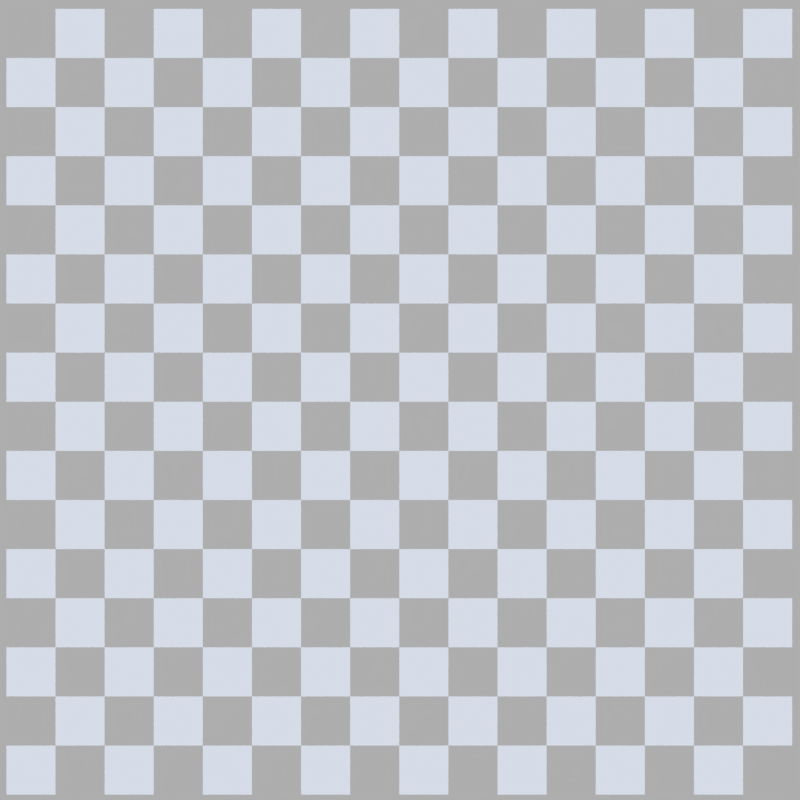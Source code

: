 # Source: cwda-empty-image.blend  (saved by Blender 2.79.7; exported with 4.5.12 LTS)
import bpy
from mathutils import Matrix  # noqa: F401  (used for matrix-valued properties, if any)

bpy.ops.wm.read_factory_settings(use_empty=True)
scene = bpy.context.scene
scene.name = 'Scene'

# ---- collections
col_collection_1 = bpy.data.collections.new('Collection 1'); scene.collection.children.link(col_collection_1)

# ---- materials (node trees are filled in below, after node groups)
mat_material = bpy.data.materials.new('Material')
mat_material.alpha_threshold = 0.0
mat_material.use_transparent_shadow = False
mat_material.diffuse_color = (1.0, 1.0, 1.0, 1.0)
mat_material.roughness = 0.5

# ---- material node trees

# ---- world
world_world = bpy.data.worlds.new('World'); scene.world = world_world
world_world.color = (0.42, 0.42, 0.42)
world_world.use_sun_shadow = False
world_world.sun_shadow_jitter_overblur = 0.0

# ---- cameras
cam_camera = bpy.data.cameras.new('Camera')
cam_camera.clip_end = 100.0
cam_camera.lens = 35.0
cam_camera.sensor_width = 32.0
cam_camera.sensor_height = 18.0
cam_camera.ortho_scale = 7.314
cam_camera.dof.focus_distance = 0.0
cam_camera.dof.aperture_fstop = 128.0

# ---- lights
light_lamp_002 = bpy.data.lights.new('Lamp.002', 'SUN')
light_lamp_002.color = (1.0, 0.2858, 0.003573)
light_lamp_002.transmission_factor = 0.0
light_lamp_002.cutoff_distance = 30.0
light_lamp_002.angle = 0.1993
light_lamp_002.energy = 0.4
light_lamp_002.shadow_buffer_clip_start = 1.001
light_lamp_002.shadow_soft_size = 0.1
light_lamp_002.shadow_cascade_max_distance = 1000.0
light_lamp_001 = bpy.data.lights.new('Lamp.001', 'SUN')
light_lamp_001.color = (0.002057, 0.3427, 1.0)
light_lamp_001.transmission_factor = 0.0
light_lamp_001.cutoff_distance = 30.0
light_lamp_001.angle = 0.1993
light_lamp_001.energy = 0.4
light_lamp_001.shadow_buffer_clip_start = 1.001
light_lamp_001.shadow_soft_size = 0.1
light_lamp_001.shadow_cascade_max_distance = 1000.0
light_sun = bpy.data.lights.new('Sun', 'SUN')
light_sun.transmission_factor = 0.0
light_sun.cutoff_distance = 42.0
light_sun.angle = 0.1993
light_sun.energy = 1.0
light_sun.shadow_buffer_clip_start = 1.001
light_sun.shadow_soft_size = 0.1
light_sun.shadow_cascade_max_distance = 1000.0

# ---- meshes
me_plane = bpy.data.meshes.new('Plane')
me_plane.from_pydata([(-1.0, -1.0, 0.0), (1.0, -1.0, 0.0), (-1.0, 1.0, 0.0), (1.0, 1.0, 0.0), (1.0, 1.0, 0.0), (3.0, 1.0, 0.0), (1.0, 3.0, 0.0), (3.0, 3.0, 0.0), (3.0, -1.0, 0.0), (5.0, -1.0, 0.0), (3.0, 1.0, 0.0), (5.0, 1.0, 0.0), (5.0, 1.0, 0.0), (7.0, 1.0, 0.0), (5.0, 3.0, 0.0), (7.0, 3.0, 0.0), (-1.0, 3.0, 0.0), (1.0, 3.0, 0.0), (-1.0, 5.0, 0.0), (1.0, 5.0, 0.0), (1.0, 5.0, 0.0), (3.0, 5.0, 0.0), (1.0, 7.0, 0.0), (3.0, 7.0, 0.0), (3.0, 3.0, 0.0), (5.0, 3.0, 0.0), (3.0, 5.0, 0.0), (5.0, 5.0, 0.0), (5.0, 5.0, 0.0), (7.0, 5.0, 0.0), (5.0, 7.0, 0.0), (7.0, 7.0, 0.0), (-1.0, 7.0, 0.0), (1.0, 7.0, 0.0), (-1.0, 9.0, 0.0), (1.0, 9.0, 0.0), (1.0, 9.0, 0.0), (3.0, 9.0, 0.0), (1.0, 11.0, 0.0), (3.0, 11.0, 0.0), (3.0, 7.0, 0.0), (5.0, 7.0, 0.0), (3.0, 9.0, 0.0), (5.0, 9.0, 0.0), (5.0, 9.0, 0.0), (7.0, 9.0, 0.0), (5.0, 11.0, 0.0), (7.0, 11.0, 0.0), (-1.0, 11.0, 0.0), (1.0, 11.0, 0.0), (-1.0, 13.0, 0.0), (1.0, 13.0, 0.0), (1.0, 13.0, 0.0), (3.0, 13.0, 0.0), (1.0, 15.0, 0.0), (3.0, 15.0, 0.0), (3.0, 11.0, 0.0), (5.0, 11.0, 0.0), (3.0, 13.0, 0.0), (5.0, 13.0, 0.0), (5.0, 13.0, 0.0), (7.0, 13.0, 0.0), (5.0, 15.0, 0.0), (7.0, 15.0, 0.0), (-1.0, 15.0, 0.0), (1.0, 15.0, 0.0), (-1.0, 17.0, 0.0), (1.0, 17.0, 0.0), (1.0, 17.0, 0.0), (3.0, 17.0, 0.0), (1.0, 19.0, 0.0), (3.0, 19.0, 0.0), (3.0, 15.0, 0.0), (5.0, 15.0, 0.0), (3.0, 17.0, 0.0), (5.0, 17.0, 0.0), (5.0, 17.0, 0.0), (7.0, 17.0, 0.0), (5.0, 19.0, 0.0), (7.0, 19.0, 0.0), (-1.0, 19.0, 0.0), (1.0, 19.0, 0.0), (-1.0, 21.0, 0.0), (1.0, 21.0, 0.0), (1.0, 21.0, 0.0), (3.0, 21.0, 0.0), (1.0, 23.0, 0.0), (3.0, 23.0, 0.0), (3.0, 19.0, 0.0), (5.0, 19.0, 0.0), (3.0, 21.0, 0.0), (5.0, 21.0, 0.0), (5.0, 21.0, 0.0), (7.0, 21.0, 0.0), (5.0, 23.0, 0.0), (7.0, 23.0, 0.0), (-1.0, 23.0, 0.0), (1.0, 23.0, 0.0), (-1.0, 25.0, 0.0), (1.0, 25.0, 0.0), (1.0, 25.0, 0.0), (3.0, 25.0, 0.0), (1.0, 27.0, 0.0), (3.0, 27.0, 0.0), (3.0, 23.0, 0.0), (5.0, 23.0, 0.0), (3.0, 25.0, 0.0), (5.0, 25.0, 0.0), (5.0, 25.0, 0.0), (7.0, 25.0, 0.0), (5.0, 27.0, 0.0), (7.0, 27.0, 0.0), (-1.0, 27.0, 0.0), (1.0, 27.0, 0.0), (-1.0, 29.0, 0.0), (1.0, 29.0, 0.0), (1.0, 29.0, 0.0), (3.0, 29.0, 0.0), (1.0, 31.0, 0.0), (3.0, 31.0, 0.0), (3.0, 27.0, 0.0), (5.0, 27.0, 0.0), (3.0, 29.0, 0.0), (5.0, 29.0, 0.0), (5.0, 29.0, 0.0), (7.0, 29.0, 0.0), (5.0, 31.0, 0.0), (7.0, 31.0, 0.0), (7.0, -1.0, 0.0), (9.0, -1.0, 0.0), (7.0, 1.0, 0.0), (9.0, 1.0, 0.0), (9.0, 1.0, 0.0), (11.0, 1.0, 0.0), (9.0, 3.0, 0.0), (11.0, 3.0, 0.0), (11.0, -1.0, 0.0), (13.0, -1.0, 0.0), (11.0, 1.0, 0.0), (13.0, 1.0, 0.0), (13.0, 1.0, 0.0), (15.0, 1.0, 0.0), (13.0, 3.0, 0.0), (15.0, 3.0, 0.0), (7.0, 3.0, 0.0), (9.0, 3.0, 0.0), (7.0, 5.0, 0.0), (9.0, 5.0, 0.0), (9.0, 5.0, 0.0), (11.0, 5.0, 0.0), (9.0, 7.0, 0.0), (11.0, 7.0, 0.0), (11.0, 3.0, 0.0), (13.0, 3.0, 0.0), (11.0, 5.0, 0.0), (13.0, 5.0, 0.0), (13.0, 5.0, 0.0), (15.0, 5.0, 0.0), (13.0, 7.0, 0.0), (15.0, 7.0, 0.0), (7.0, 7.0, 0.0), (9.0, 7.0, 0.0), (7.0, 9.0, 0.0), (9.0, 9.0, 0.0), (9.0, 9.0, 0.0), (11.0, 9.0, 0.0), (9.0, 11.0, 0.0), (11.0, 11.0, 0.0), (11.0, 7.0, 0.0), (13.0, 7.0, 0.0), (11.0, 9.0, 0.0), (13.0, 9.0, 0.0), (13.0, 9.0, 0.0), (15.0, 9.0, 0.0), (13.0, 11.0, 0.0), (15.0, 11.0, 0.0), (7.0, 11.0, 0.0), (9.0, 11.0, 0.0), (7.0, 13.0, 0.0), (9.0, 13.0, 0.0), (9.0, 13.0, 0.0), (11.0, 13.0, 0.0), (9.0, 15.0, 0.0), (11.0, 15.0, 0.0), (11.0, 11.0, 0.0), (13.0, 11.0, 0.0), (11.0, 13.0, 0.0), (13.0, 13.0, 0.0), (13.0, 13.0, 0.0), (15.0, 13.0, 0.0), (13.0, 15.0, 0.0), (15.0, 15.0, 0.0), (7.0, 15.0, 0.0), (9.0, 15.0, 0.0), (7.0, 17.0, 0.0), (9.0, 17.0, 0.0), (9.0, 17.0, 0.0), (11.0, 17.0, 0.0), (9.0, 19.0, 0.0), (11.0, 19.0, 0.0), (11.0, 15.0, 0.0), (13.0, 15.0, 0.0), (11.0, 17.0, 0.0), (13.0, 17.0, 0.0), (13.0, 17.0, 0.0), (15.0, 17.0, 0.0), (13.0, 19.0, 0.0), (15.0, 19.0, 0.0), (7.0, 19.0, 0.0), (9.0, 19.0, 0.0), (7.0, 21.0, 0.0), (9.0, 21.0, 0.0), (9.0, 21.0, 0.0), (11.0, 21.0, 0.0), (9.0, 23.0, 0.0), (11.0, 23.0, 0.0), (11.0, 19.0, 0.0), (13.0, 19.0, 0.0), (11.0, 21.0, 0.0), (13.0, 21.0, 0.0), (13.0, 21.0, 0.0), (15.0, 21.0, 0.0), (13.0, 23.0, 0.0), (15.0, 23.0, 0.0), (7.0, 23.0, 0.0), (9.0, 23.0, 0.0), (7.0, 25.0, 0.0), (9.0, 25.0, 0.0), (9.0, 25.0, 0.0), (11.0, 25.0, 0.0), (9.0, 27.0, 0.0), (11.0, 27.0, 0.0), (11.0, 23.0, 0.0), (13.0, 23.0, 0.0), (11.0, 25.0, 0.0), (13.0, 25.0, 0.0), (13.0, 25.0, 0.0), (15.0, 25.0, 0.0), (13.0, 27.0, 0.0), (15.0, 27.0, 0.0), (7.0, 27.0, 0.0), (9.0, 27.0, 0.0), (7.0, 29.0, 0.0), (9.0, 29.0, 0.0), (9.0, 29.0, 0.0), (11.0, 29.0, 0.0), (9.0, 31.0, 0.0), (11.0, 31.0, 0.0), (11.0, 27.0, 0.0), (13.0, 27.0, 0.0), (11.0, 29.0, 0.0), (13.0, 29.0, 0.0), (13.0, 29.0, 0.0), (15.0, 29.0, 0.0), (13.0, 31.0, 0.0), (15.0, 31.0, 0.0), (15.0, -1.0, 0.0), (17.0, -1.0, 0.0), (15.0, 1.0, 0.0), (17.0, 1.0, 0.0), (17.0, 1.0, 0.0), (19.0, 1.0, 0.0), (17.0, 3.0, 0.0), (19.0, 3.0, 0.0), (19.0, -1.0, 0.0), (21.0, -1.0, 0.0), (19.0, 1.0, 0.0), (21.0, 1.0, 0.0), (21.0, 1.0, 0.0), (23.0, 1.0, 0.0), (21.0, 3.0, 0.0), (23.0, 3.0, 0.0), (15.0, 3.0, 0.0), (17.0, 3.0, 0.0), (15.0, 5.0, 0.0), (17.0, 5.0, 0.0), (17.0, 5.0, 0.0), (19.0, 5.0, 0.0), (17.0, 7.0, 0.0), (19.0, 7.0, 0.0), (19.0, 3.0, 0.0), (21.0, 3.0, 0.0), (19.0, 5.0, 0.0), (21.0, 5.0, 0.0), (21.0, 5.0, 0.0), (23.0, 5.0, 0.0), (21.0, 7.0, 0.0), (23.0, 7.0, 0.0), (15.0, 7.0, 0.0), (17.0, 7.0, 0.0), (15.0, 9.0, 0.0), (17.0, 9.0, 0.0), (17.0, 9.0, 0.0), (19.0, 9.0, 0.0), (17.0, 11.0, 0.0), (19.0, 11.0, 0.0), (19.0, 7.0, 0.0), (21.0, 7.0, 0.0), (19.0, 9.0, 0.0), (21.0, 9.0, 0.0), (21.0, 9.0, 0.0), (23.0, 9.0, 0.0), (21.0, 11.0, 0.0), (23.0, 11.0, 0.0), (15.0, 11.0, 0.0), (17.0, 11.0, 0.0), (15.0, 13.0, 0.0), (17.0, 13.0, 0.0), (17.0, 13.0, 0.0), (19.0, 13.0, 0.0), (17.0, 15.0, 0.0), (19.0, 15.0, 0.0), (19.0, 11.0, 0.0), (21.0, 11.0, 0.0), (19.0, 13.0, 0.0), (21.0, 13.0, 0.0), (21.0, 13.0, 0.0), (23.0, 13.0, 0.0), (21.0, 15.0, 0.0), (23.0, 15.0, 0.0), (15.0, 15.0, 0.0), (17.0, 15.0, 0.0), (15.0, 17.0, 0.0), (17.0, 17.0, 0.0), (17.0, 17.0, 0.0), (19.0, 17.0, 0.0), (17.0, 19.0, 0.0), (19.0, 19.0, 0.0), (19.0, 15.0, 0.0), (21.0, 15.0, 0.0), (19.0, 17.0, 0.0), (21.0, 17.0, 0.0), (21.0, 17.0, 0.0), (23.0, 17.0, 0.0), (21.0, 19.0, 0.0), (23.0, 19.0, 0.0), (15.0, 19.0, 0.0), (17.0, 19.0, 0.0), (15.0, 21.0, 0.0), (17.0, 21.0, 0.0), (17.0, 21.0, 0.0), (19.0, 21.0, 0.0), (17.0, 23.0, 0.0), (19.0, 23.0, 0.0), (19.0, 19.0, 0.0), (21.0, 19.0, 0.0), (19.0, 21.0, 0.0), (21.0, 21.0, 0.0), (21.0, 21.0, 0.0), (23.0, 21.0, 0.0), (21.0, 23.0, 0.0), (23.0, 23.0, 0.0), (15.0, 23.0, 0.0), (17.0, 23.0, 0.0), (15.0, 25.0, 0.0), (17.0, 25.0, 0.0), (17.0, 25.0, 0.0), (19.0, 25.0, 0.0), (17.0, 27.0, 0.0), (19.0, 27.0, 0.0), (19.0, 23.0, 0.0), (21.0, 23.0, 0.0), (19.0, 25.0, 0.0), (21.0, 25.0, 0.0), (21.0, 25.0, 0.0), (23.0, 25.0, 0.0), (21.0, 27.0, 0.0), (23.0, 27.0, 0.0), (15.0, 27.0, 0.0), (17.0, 27.0, 0.0), (15.0, 29.0, 0.0), (17.0, 29.0, 0.0), (17.0, 29.0, 0.0), (19.0, 29.0, 0.0), (17.0, 31.0, 0.0), (19.0, 31.0, 0.0), (19.0, 27.0, 0.0), (21.0, 27.0, 0.0), (19.0, 29.0, 0.0), (21.0, 29.0, 0.0), (21.0, 29.0, 0.0), (23.0, 29.0, 0.0), (21.0, 31.0, 0.0), (23.0, 31.0, 0.0), (23.0, -1.0, 0.0), (25.0, -1.0, 0.0), (23.0, 1.0, 0.0), (25.0, 1.0, 0.0), (25.0, 1.0, 0.0), (27.0, 1.0, 0.0), (25.0, 3.0, 0.0), (27.0, 3.0, 0.0), (27.0, -1.0, 0.0), (29.0, -1.0, 0.0), (27.0, 1.0, 0.0), (29.0, 1.0, 0.0), (29.0, 1.0, 0.0), (31.0, 1.0, 0.0), (29.0, 3.0, 0.0), (31.0, 3.0, 0.0), (23.0, 3.0, 0.0), (25.0, 3.0, 0.0), (23.0, 5.0, 0.0), (25.0, 5.0, 0.0), (25.0, 5.0, 0.0), (27.0, 5.0, 0.0), (25.0, 7.0, 0.0), (27.0, 7.0, 0.0), (27.0, 3.0, 0.0), (29.0, 3.0, 0.0), (27.0, 5.0, 0.0), (29.0, 5.0, 0.0), (29.0, 5.0, 0.0), (31.0, 5.0, 0.0), (29.0, 7.0, 0.0), (31.0, 7.0, 0.0), (23.0, 7.0, 0.0), (25.0, 7.0, 0.0), (23.0, 9.0, 0.0), (25.0, 9.0, 0.0), (25.0, 9.0, 0.0), (27.0, 9.0, 0.0), (25.0, 11.0, 0.0), (27.0, 11.0, 0.0), (27.0, 7.0, 0.0), (29.0, 7.0, 0.0), (27.0, 9.0, 0.0), (29.0, 9.0, 0.0), (29.0, 9.0, 0.0), (31.0, 9.0, 0.0), (29.0, 11.0, 0.0), (31.0, 11.0, 0.0), (23.0, 11.0, 0.0), (25.0, 11.0, 0.0), (23.0, 13.0, 0.0), (25.0, 13.0, 0.0), (25.0, 13.0, 0.0), (27.0, 13.0, 0.0), (25.0, 15.0, 0.0), (27.0, 15.0, 0.0), (27.0, 11.0, 0.0), (29.0, 11.0, 0.0), (27.0, 13.0, 0.0), (29.0, 13.0, 0.0), (29.0, 13.0, 0.0), (31.0, 13.0, 0.0), (29.0, 15.0, 0.0), (31.0, 15.0, 0.0), (23.0, 15.0, 0.0), (25.0, 15.0, 0.0), (23.0, 17.0, 0.0), (25.0, 17.0, 0.0), (25.0, 17.0, 0.0), (27.0, 17.0, 0.0), (25.0, 19.0, 0.0), (27.0, 19.0, 0.0), (27.0, 15.0, 0.0), (29.0, 15.0, 0.0), (27.0, 17.0, 0.0), (29.0, 17.0, 0.0), (29.0, 17.0, 0.0), (31.0, 17.0, 0.0), (29.0, 19.0, 0.0), (31.0, 19.0, 0.0), (23.0, 19.0, 0.0), (25.0, 19.0, 0.0), (23.0, 21.0, 0.0), (25.0, 21.0, 0.0), (25.0, 21.0, 0.0), (27.0, 21.0, 0.0), (25.0, 23.0, 0.0), (27.0, 23.0, 0.0), (27.0, 19.0, 0.0), (29.0, 19.0, 0.0), (27.0, 21.0, 0.0), (29.0, 21.0, 0.0), (29.0, 21.0, 0.0), (31.0, 21.0, 0.0), (29.0, 23.0, 0.0), (31.0, 23.0, 0.0), (23.0, 23.0, 0.0), (25.0, 23.0, 0.0), (23.0, 25.0, 0.0), (25.0, 25.0, 0.0), (25.0, 25.0, 0.0), (27.0, 25.0, 0.0), (25.0, 27.0, 0.0), (27.0, 27.0, 0.0), (27.0, 23.0, 0.0), (29.0, 23.0, 0.0), (27.0, 25.0, 0.0), (29.0, 25.0, 0.0), (29.0, 25.0, 0.0), (31.0, 25.0, 0.0), (29.0, 27.0, 0.0), (31.0, 27.0, 0.0), (23.0, 27.0, 0.0), (25.0, 27.0, 0.0), (23.0, 29.0, 0.0), (25.0, 29.0, 0.0), (25.0, 29.0, 0.0), (27.0, 29.0, 0.0), (25.0, 31.0, 0.0), (27.0, 31.0, 0.0), (27.0, 27.0, 0.0), (29.0, 27.0, 0.0), (27.0, 29.0, 0.0), (29.0, 29.0, 0.0), (29.0, 29.0, 0.0), (31.0, 29.0, 0.0), (29.0, 31.0, 0.0), (31.0, 31.0, 0.0)], [], [(0, 1, 3, 2), (4, 5, 7, 6), (8, 9, 11, 10), (12, 13, 15, 14), (16, 17, 19, 18), (20, 21, 23, 22), (24, 25, 27, 26), (28, 29, 31, 30), (32, 33, 35, 34), (36, 37, 39, 38), (40, 41, 43, 42), (44, 45, 47, 46), (48, 49, 51, 50), (52, 53, 55, 54), (56, 57, 59, 58), (60, 61, 63, 62), (64, 65, 67, 66), (68, 69, 71, 70), (72, 73, 75, 74), (76, 77, 79, 78), (80, 81, 83, 82), (84, 85, 87, 86), (88, 89, 91, 90), (92, 93, 95, 94), (96, 97, 99, 98), (100, 101, 103, 102), (104, 105, 107, 106), (108, 109, 111, 110), (112, 113, 115, 114), (116, 117, 119, 118), (120, 121, 123, 122), (124, 125, 127, 126), (128, 129, 131, 130), (132, 133, 135, 134), (136, 137, 139, 138), (140, 141, 143, 142), (144, 145, 147, 146), (148, 149, 151, 150), (152, 153, 155, 154), (156, 157, 159, 158), (160, 161, 163, 162), (164, 165, 167, 166), (168, 169, 171, 170), (172, 173, 175, 174), (176, 177, 179, 178), (180, 181, 183, 182), (184, 185, 187, 186), (188, 189, 191, 190), (192, 193, 195, 194), (196, 197, 199, 198), (200, 201, 203, 202), (204, 205, 207, 206), (208, 209, 211, 210), (212, 213, 215, 214), (216, 217, 219, 218), (220, 221, 223, 222), (224, 225, 227, 226), (228, 229, 231, 230), (232, 233, 235, 234), (236, 237, 239, 238), (240, 241, 243, 242), (244, 245, 247, 246), (248, 249, 251, 250), (252, 253, 255, 254), (256, 257, 259, 258), (260, 261, 263, 262), (264, 265, 267, 266), (268, 269, 271, 270), (272, 273, 275, 274), (276, 277, 279, 278), (280, 281, 283, 282), (284, 285, 287, 286), (288, 289, 291, 290), (292, 293, 295, 294), (296, 297, 299, 298), (300, 301, 303, 302), (304, 305, 307, 306), (308, 309, 311, 310), (312, 313, 315, 314), (316, 317, 319, 318), (320, 321, 323, 322), (324, 325, 327, 326), (328, 329, 331, 330), (332, 333, 335, 334), (336, 337, 339, 338), (340, 341, 343, 342), (344, 345, 347, 346), (348, 349, 351, 350), (352, 353, 355, 354), (356, 357, 359, 358), (360, 361, 363, 362), (364, 365, 367, 366), (368, 369, 371, 370), (372, 373, 375, 374), (376, 377, 379, 378), (380, 381, 383, 382), (384, 385, 387, 386), (388, 389, 391, 390), (392, 393, 395, 394), (396, 397, 399, 398), (400, 401, 403, 402), (404, 405, 407, 406), (408, 409, 411, 410), (412, 413, 415, 414), (416, 417, 419, 418), (420, 421, 423, 422), (424, 425, 427, 426), (428, 429, 431, 430), (432, 433, 435, 434), (436, 437, 439, 438), (440, 441, 443, 442), (444, 445, 447, 446), (448, 449, 451, 450), (452, 453, 455, 454), (456, 457, 459, 458), (460, 461, 463, 462), (464, 465, 467, 466), (468, 469, 471, 470), (472, 473, 475, 474), (476, 477, 479, 478), (480, 481, 483, 482), (484, 485, 487, 486), (488, 489, 491, 490), (492, 493, 495, 494), (496, 497, 499, 498), (500, 501, 503, 502), (504, 505, 507, 506), (508, 509, 511, 510)])
me_plane.materials.append(mat_material)
me_plane.use_remesh_preserve_volume = False
me_plane.use_remesh_preserve_attributes = False
me_plane.use_mirror_vertex_groups = False
me_plane.update()

# ---- objects
ob_plane = bpy.data.objects.new('Plane', me_plane)
ob_lamp_002 = bpy.data.objects.new('Lamp.002', light_lamp_002)
ob_lamp_001 = bpy.data.objects.new('Lamp.001', light_lamp_001)
ob_lamp = bpy.data.objects.new('Lamp', light_sun)
ob_camera = bpy.data.objects.new('Camera', cam_camera)

# ---- transforms, parenting, visibility, modifiers, constraints
ob_plane.location = (-6.766, -14.27, -1.059e-06)
ob_plane.scale = (0.7785, 0.7785, 0.7785)
ob_plane.lineart.crease_threshold = 0.0
ob_lamp_002.location = (7.781, 4.307, 6.73)
ob_lamp_002.rotation_euler = (3.142, -0.0, 0.0)
ob_lamp_002.lock_rotations_4d = False
ob_lamp_002.empty_display_type = 'ARROWS'
ob_lamp_002.color = (0.0, 0.0, 0.0, 0.0)
ob_lamp_002.lineart.crease_threshold = 0.0
ob_lamp_001.location = (7.781, 4.307, 6.73)
ob_lamp_001.lock_rotations_4d = False
ob_lamp_001.empty_display_type = 'ARROWS'
ob_lamp_001.color = (0.0, 0.0, 0.0, 0.0)
ob_lamp_001.lineart.crease_threshold = 0.0
ob_lamp.location = (10.31, 3.409, 14.65)
ob_lamp.rotation_euler = (0.6503, 0.05522, 1.866)
ob_lamp.lock_rotations_4d = False
ob_lamp.empty_display_type = 'ARROWS'
ob_lamp.color = (0.0, 0.0, 0.0, 0.0)
ob_lamp.lineart.crease_threshold = 0.0
ob_camera.location = (4.934, -2.537, 27.74)
ob_camera.lock_rotations_4d = False
ob_camera.empty_display_type = 'ARROWS'
ob_camera.color = (0.0, 0.0, 0.0, 0.0)
ob_camera.display_type = 'WIRE'
ob_camera.lineart.crease_threshold = 0.0

# ---- collection membership
col_collection_1.objects.link(ob_plane)
col_collection_1.objects.link(ob_lamp_002)
col_collection_1.objects.link(ob_lamp_001)
col_collection_1.objects.link(ob_lamp)
col_collection_1.objects.link(ob_camera)

# ---- scene / render settings (as saved in the file)
scene.camera = ob_camera
scene.frame_start = 1; scene.frame_end = 250; scene.frame_set(1)
scene.render.engine = 'BLENDER_EEVEE_NEXT'
scene.render.resolution_x = 512
scene.render.resolution_y = 512
scene.render.resolution_percentage = 50
scene.render.dither_intensity = 0.0
scene.cycles.use_denoising = False
scene.cycles.samples = 128
scene.cycles.sampling_pattern = 'TABULATED_SOBOL'
scene.cycles.use_adaptive_sampling = False
scene.cycles.use_light_tree = False
scene.view_settings.view_transform = 'Standard'
bpy.context.view_layer.update()
